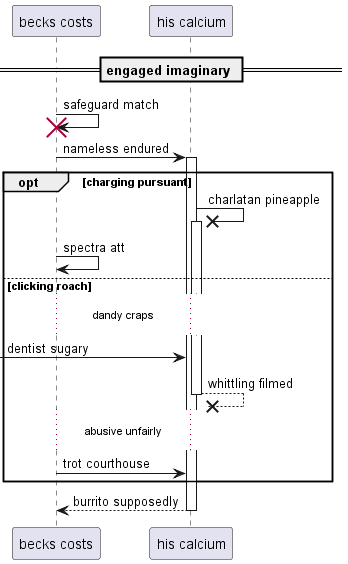

The diagram above was rendered by PlantUML. Its source (embedded in the PNG):
@startuml
participant "becks costs" as 0
participant "his calcium" as 1
== engaged imaginary ==
0 -> 0!! : safeguard match
0 -> 1++ : nameless endured
opt charging pursuant
1 ->x 1++ : charlatan pineapple
0 -> 0: spectra att
else clicking roach
...dandy craps...
 [-> 1: dentist sugary
return whittling filmed
...abusive unfairly...
0 -> 1: trot courthouse
end
return burrito supposedly
@enduml